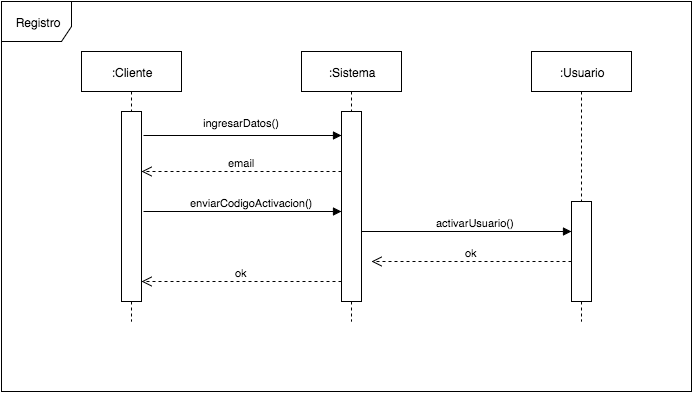

The diagram above was exported from draw.io. Its source (the exported page's mxGraphModel, read from the mxfile embedded in the PNG):
<mxGraphModel dx="1640" dy="1463" grid="1" gridSize="10" guides="1" tooltips="1" connect="1" arrows="1" fold="1" page="1" pageScale="1" pageWidth="850" pageHeight="1100" background="#ffffff" math="0" shadow="0">
  <root>
    <mxCell id="0" />
    <mxCell id="1" parent="0" />
    <mxCell id="2" value=":Cliente" style="shape=umlLifeline;perimeter=lifelinePerimeter;whiteSpace=wrap;html=1;container=1;collapsible=0;recursiveResize=0;outlineConnect=0;" vertex="1" parent="1">
      <mxGeometry x="10" y="10" width="100" height="270" as="geometry" />
    </mxCell>
    <mxCell id="5" value="" style="html=1;points=[];perimeter=orthogonalPerimeter;" vertex="1" parent="2">
      <mxGeometry x="40" y="60" width="20" height="190" as="geometry" />
    </mxCell>
    <mxCell id="3" value=":Sistema" style="shape=umlLifeline;perimeter=lifelinePerimeter;whiteSpace=wrap;html=1;container=1;collapsible=0;recursiveResize=0;outlineConnect=0;" vertex="1" parent="1">
      <mxGeometry x="230" y="10" width="100" height="270" as="geometry" />
    </mxCell>
    <mxCell id="6" value="" style="html=1;points=[];perimeter=orthogonalPerimeter;" vertex="1" parent="3">
      <mxGeometry x="40" y="60" width="20" height="190" as="geometry" />
    </mxCell>
    <mxCell id="4" value=":Usuario" style="shape=umlLifeline;perimeter=lifelinePerimeter;whiteSpace=wrap;html=1;container=1;collapsible=0;recursiveResize=0;outlineConnect=0;" vertex="1" parent="1">
      <mxGeometry x="460" y="10" width="100" height="270" as="geometry" />
    </mxCell>
    <mxCell id="12" value="" style="html=1;points=[];perimeter=orthogonalPerimeter;" vertex="1" parent="4">
      <mxGeometry x="40" y="150" width="20" height="100" as="geometry" />
    </mxCell>
    <mxCell id="8" value="ingresarDatos()" style="html=1;verticalAlign=bottom;endArrow=block;exitX=1.1;exitY=0.126;exitPerimeter=0;" edge="1" parent="1" source="5" target="6">
      <mxGeometry x="-0.0101" y="4" width="80" relative="1" as="geometry">
        <mxPoint x="80" y="90" as="sourcePoint" />
        <mxPoint x="160" y="90" as="targetPoint" />
        <mxPoint as="offset" />
      </mxGeometry>
    </mxCell>
    <mxCell id="9" value="enviarCodigoActivacion()" style="html=1;verticalAlign=bottom;endArrow=block;exitX=1.1;exitY=0.126;exitPerimeter=0;" edge="1" parent="1">
      <mxGeometry width="80" as="geometry">
        <mxPoint x="72" y="170" as="sourcePoint" />
        <mxPoint x="270" y="170" as="targetPoint" />
        <mxPoint x="9" as="offset" />
      </mxGeometry>
    </mxCell>
    <mxCell id="10" value="email" style="html=1;verticalAlign=bottom;endArrow=open;dashed=1;endSize=8;" edge="1" parent="1" target="5">
      <mxGeometry relative="1" as="geometry">
        <mxPoint x="270" y="130" as="sourcePoint" />
        <mxPoint x="80" y="130" as="targetPoint" />
      </mxGeometry>
    </mxCell>
    <mxCell id="13" value="activarUsuario()" style="html=1;verticalAlign=bottom;endArrow=block;exitX=1;exitY=0.632;exitPerimeter=0;" edge="1" parent="1" source="6">
      <mxGeometry x="230" y="20" width="80" as="geometry">
        <mxPoint x="302" y="190" as="sourcePoint" />
        <mxPoint x="500" y="190" as="targetPoint" />
        <mxPoint x="9" as="offset" />
      </mxGeometry>
    </mxCell>
    <mxCell id="14" value="ok" style="html=1;verticalAlign=bottom;endArrow=open;dashed=1;endSize=8;" edge="1" parent="1">
      <mxGeometry x="300" y="220" as="geometry">
        <mxPoint x="500" y="220" as="sourcePoint" />
        <mxPoint x="300" y="220" as="targetPoint" />
      </mxGeometry>
    </mxCell>
    <mxCell id="15" value="ok" style="html=1;verticalAlign=bottom;endArrow=open;dashed=1;endSize=8;" edge="1" parent="1">
      <mxGeometry x="70" y="240" as="geometry">
        <mxPoint x="270" y="240" as="sourcePoint" />
        <mxPoint x="70" y="240" as="targetPoint" />
      </mxGeometry>
    </mxCell>
    <mxCell id="16" value="Registro" style="shape=umlFrame;whiteSpace=wrap;html=1;width=70;height=40;" vertex="1" parent="1">
      <mxGeometry x="-70" y="-40" width="690" height="390" as="geometry" />
    </mxCell>
  </root>
</mxGraphModel>